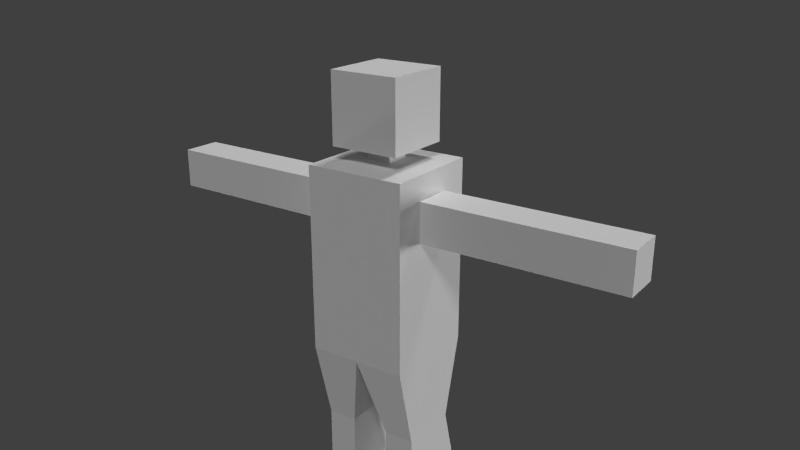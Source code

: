 # Source: Sniper_V01_green.blend  (saved by Blender 2.79.0; exported with 4.5.12 LTS)
import bpy
from mathutils import Matrix  # noqa: F401  (used for matrix-valued properties, if any)

bpy.ops.wm.read_factory_settings(use_empty=True)
scene = bpy.context.scene
scene.name = 'Scene'

# ---- collections
col_collection_1 = bpy.data.collections.new('Collection 1'); scene.collection.children.link(col_collection_1)

# ---- materials (node trees are filled in below, after node groups)
mat_material = bpy.data.materials.new('Material')
mat_material.alpha_threshold = 0.0
mat_material.use_transparent_shadow = False
mat_material.roughness = 0.5
mat_material.line_color = (0.0, 0.0, 0.0, 1.0)

# ---- material node trees

# ---- world
world_world = bpy.data.worlds.new('World'); scene.world = world_world
world_world.color = (0.05088, 0.05088, 0.05088)
world_world.use_sun_shadow = False
world_world.sun_shadow_jitter_overblur = 0.0
world_world.cycles.sampling_method = 'NONE'
world_world.cycles.sample_map_resolution = 256

# ---- cameras
cam_camera_001 = bpy.data.cameras.new('Camera.001')
cam_camera_001.clip_end = 100.0
cam_camera_001.lens = 35.0
cam_camera_001.sensor_width = 32.0
cam_camera_001.sensor_height = 18.0
cam_camera_001.display_size = 2.0
cam_camera_001.dof.focus_distance = 0.0
cam_camera_001.dof.aperture_fstop = 128.0
cam_camera_001.dof.aperture_blades = 6

# ---- lights
light_sun_003 = bpy.data.lights.new('Sun.003', 'SUN')
light_sun_003.transmission_factor = 0.0
light_sun_003.angle = 0.1993
light_sun_003.energy = 1.0
light_sun_003.shadow_buffer_clip_start = 0.5
light_sun_003.shadow_soft_size = 0.1
light_sun_003.shadow_cascade_max_distance = 1000.0
light_sun_002 = bpy.data.lights.new('Sun.002', 'SUN')
light_sun_002.transmission_factor = 0.0
light_sun_002.angle = 0.1993
light_sun_002.energy = 1.0
light_sun_002.shadow_buffer_clip_start = 0.5
light_sun_002.shadow_soft_size = 0.1
light_sun_002.shadow_cascade_max_distance = 1000.0
light_sun_001 = bpy.data.lights.new('Sun.001', 'SUN')
light_sun_001.transmission_factor = 0.0
light_sun_001.angle = 0.1993
light_sun_001.energy = 1.0
light_sun_001.shadow_buffer_clip_start = 0.5
light_sun_001.shadow_soft_size = 0.1
light_sun_001.shadow_cascade_max_distance = 1000.0
light_sun = bpy.data.lights.new('Sun', 'SUN')
light_sun.transmission_factor = 0.0
light_sun.angle = 0.1993
light_sun.energy = 1.0
light_sun.shadow_buffer_clip_start = 0.5
light_sun.shadow_soft_size = 0.1
light_sun.shadow_cascade_max_distance = 1000.0

# ---- meshes
me_cube = bpy.data.meshes.new('Cube')
me_cube.from_pydata([(0.6993, 0.6993, 7.012), (0.6993, -0.6993, 7.012), (-0.6993, -0.6993, 7.012), (-0.6993, 0.6993, 7.012), (0.6993, 0.6993, 8.41), (0.6993, -0.6993, 8.41), (-0.6993, -0.6993, 8.41), (-0.6993, 0.6993, 8.41), (0.1772, 0.1772, 7.012), (0.1772, -0.1772, 7.012), (-0.1772, 0.1772, 7.012), (-0.1772, -0.1772, 7.012), (0.2533, 0.2533, 6.746), (0.2533, -0.2533, 6.746), (-0.2533, 0.2533, 6.746), (-0.2533, -0.2533, 6.746), (1.017, 1.017, 6.687), (1.017, -1.017, 6.687), (-1.017, 1.017, 6.687), (-1.017, -1.017, 6.687), (1.017, 1.017, 2.962), (1.017, -1.017, 2.962), (-1.017, 1.017, 2.962), (-1.017, -1.017, 2.962), (1.017, -1.192e-07, 2.962), (1.192e-07, 1.017, 2.962), (-1.192e-07, -1.017, 2.962), (-1.017, 2.384e-07, 2.962), (0.0, 5.96e-08, 2.962), (-0.3955, 0.61, 1.325), (-1.006, 0.61, 1.325), (-0.3955, -0.61, 1.325), (-1.006, -0.61, 1.325), (-1.006, 2.027e-07, 1.325), (-0.3955, 9.537e-08, 1.325), (1.006, -8.345e-08, 1.325), (1.006, -0.61, 1.325), (1.006, 0.61, 1.325), (0.3955, 0.61, 1.325), (0.3955, -0.61, 1.325), (0.3955, 2.384e-08, 1.325), (0.9845, -0.3982, 5.403), (0.9845, -0.3982, 6.199), (0.9845, 0.3982, 5.403), (0.9845, 0.3982, 6.199), (2.984, -0.3982, 5.403), (2.984, -0.3982, 6.199), (2.984, 0.3982, 5.403), (2.984, 0.3982, 6.199), (-2.997, -0.3982, 5.403), (-2.997, -0.3982, 6.199), (-2.997, 0.3982, 5.403), (-2.997, 0.3982, 6.199), (-0.9968, -0.3982, 5.403), (-0.9968, -0.3982, 6.199), (-0.9968, 0.3982, 5.403), (-0.9968, 0.3982, 6.199), (-4.997, -0.3982, 5.403), (-4.997, -0.3982, 6.199), (-4.997, 0.3982, 6.199), (-4.997, 0.3982, 5.403), (4.984, 0.3982, 6.199), (4.984, 0.3982, 5.403), (4.984, -0.3982, 6.199), (4.984, -0.3982, 5.403), (-0.3955, 0.61, -0.01415), (-1.006, 0.61, -0.01415), (-0.3955, -0.9675, -0.01415), (-1.006, -0.9675, -0.01415), (-1.006, 2.027e-07, -0.01415), (-0.3955, 9.537e-08, -0.01415), (1.006, -8.345e-08, -0.01415), (1.006, -0.9675, -0.01415), (1.006, 0.61, -0.01415), (0.3955, 0.61, -0.01415), (0.3955, -0.9675, -0.01415), (0.3955, 2.384e-08, -0.01415), (-4.271, -0.00491, 8.6)], [], [(2, 3, 10, 11), (4, 7, 6, 5), (0, 4, 5, 1), (1, 5, 6, 2), (2, 6, 7, 3), (4, 0, 3, 7), (11, 10, 14, 15), (1, 2, 11, 9), (3, 0, 8, 10), (0, 1, 9, 8), (15, 14, 18, 19), (9, 11, 15, 13), (10, 8, 12, 14), (8, 9, 13, 12), (19, 18, 22, 27, 23), (13, 15, 19, 17), (14, 12, 16, 18), (12, 13, 17, 16), (25, 28, 34, 29), (17, 19, 23, 26, 21), (18, 16, 20, 25, 22), (16, 17, 21, 24, 20), (28, 26, 31, 34), (28, 25, 38, 40), (26, 28, 40, 39), (38, 37, 73, 74), (36, 39, 75, 72), (23, 27, 33, 32), (27, 22, 30, 33), (26, 23, 32, 31), (22, 25, 29, 30), (40, 38, 74, 76), (39, 40, 76, 75), (21, 26, 39, 36), (25, 20, 37, 38), (20, 24, 35, 37), (24, 21, 36, 35), (42, 44, 43, 41), (44, 48, 47, 43), (45, 47, 62, 64), (46, 42, 41, 45), (41, 43, 47, 45), (46, 48, 44, 42), (51, 49, 57, 60), (52, 56, 55, 51), (56, 54, 53, 55), (54, 50, 49, 53), (49, 51, 55, 53), (54, 56, 52, 50), (58, 59, 60, 57), (52, 51, 60, 59), (50, 52, 59, 58), (49, 50, 58, 57), (61, 63, 64, 62), (46, 45, 64, 63), (48, 46, 63, 61), (47, 48, 61, 62), (70, 67, 68, 69), (65, 70, 69, 66), (73, 71, 76, 74), (71, 72, 75, 76), (37, 35, 71, 73), (35, 36, 72, 71), (34, 31, 67, 70), (29, 34, 70, 65), (32, 33, 69, 68), (33, 30, 66, 69), (31, 32, 68, 67), (30, 29, 65, 66)])
_uv = me_cube.uv_layers.new(name='UVMap')
_uv.uv.foreach_set('vector', [0.4829, 0.9147, 0.3593, 0.9147, 0.4054, 0.8675, 0.4367, 0.8675, 0.8422, 0.7222, 0.8422, 0.8484, 0.7186, 0.8484, 0.7186, 0.7222, 0.9657, 0.9747, 0.8421, 0.9747, 0.8421, 0.8484, 0.9657, 0.8484, 0.5389, 0.8738, 0.6625, 0.8738, 0.6625, 1.0, 0.5389, 1.0, 0.8421, 0.9747, 0.7186, 0.9747, 0.7186, 0.8484, 0.8421, 0.8484, 0.9657, 0.8484, 0.8422, 0.8484, 0.8422, 0.7222, 0.9657, 0.7222, 0.1407, 0.7359, 0.1407, 0.7039, 0.1641, 0.697, 0.1641, 0.7427, 0.4829, 0.7884, 0.4829, 0.9147, 0.4367, 0.8675, 0.4367, 0.8356, 0.3593, 0.9147, 0.3593, 0.7884, 0.4054, 0.8356, 0.4054, 0.8675, 0.3593, 0.7884, 0.4829, 0.7884, 0.4367, 0.8356, 0.4054, 0.8356, 0.4267, 0.7195, 0.4715, 0.7195, 0.5389, 0.7884, 0.3593, 0.7884, 0.1407, 0.6444, 0.1407, 0.6124, 0.1643, 0.6055, 0.1643, 0.6512, 0.1407, 0.7816, 0.1407, 0.7496, 0.164, 0.7427, 0.164, 0.7885, 0.1407, 0.6901, 0.1407, 0.6581, 0.1641, 0.6512, 0.1641, 0.697, 0.3593, 0.6049, 0.1796, 0.6049, 0.1796, 0.2686, 0.2695, 0.2686, 0.3593, 0.2686, 0.4267, 0.6738, 0.4267, 0.7195, 0.3593, 0.7884, 0.3593, 0.6049, 0.4715, 0.7195, 0.4715, 0.6738, 0.5389, 0.6049, 0.5389, 0.7884, 0.4715, 0.6738, 0.4267, 0.6738, 0.3593, 0.6049, 0.5389, 0.6049, 0.5389, 0.6045, 0.6288, 0.6045, 0.6288, 0.7529, 0.5749, 0.7529, 0.5389, 0.0, 0.7186, 0.0, 0.7186, 0.3361, 0.6288, 0.3361, 0.5389, 0.3361, 0.0, 0.0, 0.1796, 0.0, 0.1796, 0.3362, 0.08982, 0.3362, 4.213e-08, 0.3362, 0.3593, 0.0, 0.5389, 4.305e-08, 0.5389, 0.3362, 0.4491, 0.3362, 0.3593, 0.3362, 0.6288, 0.6045, 0.7186, 0.6045, 0.6827, 0.7529, 0.6288, 0.7529, 0.2695, 0.6049, 0.3593, 0.6049, 0.3234, 0.7532, 0.2695, 0.7532, 0.1796, 0.6049, 0.2695, 0.6049, 0.2695, 0.7532, 0.2156, 0.7532, 0.1248, 0.4847, 0.1787, 0.4847, 0.1787, 0.6055, 0.1248, 0.6055, 0.5399, 0.4828, 0.5938, 0.4828, 0.5938, 0.6045, 0.5399, 0.6045, 0.3593, 0.2686, 0.2695, 0.2686, 0.2695, 0.1209, 0.3234, 0.1209, 0.2695, 0.2686, 0.1796, 0.2686, 0.2156, 0.1209, 0.2695, 0.1209, 0.6288, 0.3361, 0.7186, 0.3361, 0.7176, 0.4828, 0.6637, 0.4828, 4.213e-08, 0.3362, 0.08982, 0.3362, 0.05488, 0.4847, 0.0009855, 0.4847, 0.2695, 0.7532, 0.3234, 0.7532, 0.3234, 0.8741, 0.2695, 0.8741, 0.2156, 0.7532, 0.2695, 0.7532, 0.2695, 0.8741, 0.184, 0.8741, 0.5389, 0.3361, 0.6288, 0.3361, 0.5938, 0.4828, 0.5399, 0.4828, 0.08982, 0.3362, 0.1796, 0.3362, 0.1787, 0.4847, 0.1248, 0.4847, 0.3593, 0.3362, 0.4491, 0.3362, 0.4491, 0.484, 0.3952, 0.484, 0.4491, 0.3362, 0.5389, 0.3362, 0.503, 0.484, 0.4491, 0.484, 0.8593, 0.5079, 0.8593, 0.436, 0.9297, 0.436, 0.9297, 0.5079, 0.9297, 0.0, 0.9297, 0.1805, 0.8593, 0.1805, 0.8593, 3.767e-08, 0.8593, 0.5416, 0.789, 0.5416, 0.789, 0.3611, 0.8593, 0.3611, 1.0, 0.1805, 1.0, 0.3611, 0.9297, 0.3611, 0.9297, 0.1805, 0.8593, 0.7222, 0.789, 0.7222, 0.789, 0.5416, 0.8593, 0.5416, 0.7186, 0.5416, 0.789, 0.5416, 0.789, 0.7222, 0.7186, 0.7222, 0.789, 0.1805, 0.8593, 0.1805, 0.8593, 0.3611, 0.789, 0.3611, 4.213e-08, 0.7861, 4.213e-08, 0.6055, 0.07035, 0.6055, 0.07035, 0.7861, 0.8593, 0.5798, 0.8593, 0.5079, 0.9297, 0.5079, 0.9297, 0.5798, 0.1407, 0.6055, 0.1407, 0.7861, 0.07035, 0.7861, 0.07035, 0.6055, 0.8593, 0.1805, 0.789, 0.1805, 0.789, 0.0, 0.8593, 1.076e-08, 0.7186, 0.0, 0.789, 5.381e-09, 0.789, 0.1805, 0.7186, 0.1805, 0.25, 0.946, 0.25, 0.8741, 0.3204, 0.8741, 0.3204, 0.946, 4.213e-08, 0.7861, 0.07035, 0.7861, 0.07035, 0.9666, 0.0, 0.9666, 0.7186, 0.1805, 0.789, 0.1805, 0.789, 0.3611, 0.7186, 0.3611, 0.07035, 0.7861, 0.1407, 0.7861, 0.1407, 0.9666, 0.07035, 0.9666, 0.1796, 0.946, 0.1796, 0.8741, 0.25, 0.8741, 0.25, 0.946, 1.0, 0.1805, 0.9297, 0.1805, 0.9297, 4.305e-08, 1.0, 0.0, 0.789, 0.5416, 0.7186, 0.5416, 0.7186, 0.3611, 0.789, 0.3611, 0.8593, 0.1805, 0.9297, 0.1805, 0.9297, 0.3611, 0.8593, 0.3611, 0.5368, 0.8435, 0.5368, 0.9308, 0.4829, 0.9308, 0.4829, 0.8435, 0.5368, 0.7884, 0.5368, 0.8435, 0.4829, 0.8435, 0.4829, 0.7884, 0.9999, 0.9999, 9.998e-05, 0.9999, 0.0001001, 9.998e-05, 0.9999, 0.0001001, 0.8593, 0.6671, 0.8593, 0.5798, 0.9132, 0.5798, 0.9132, 0.6671, 0.3952, 0.484, 0.4491, 0.484, 0.4491, 0.6049, 0.3952, 0.6049, 0.4491, 0.484, 0.503, 0.484, 0.5346, 0.6049, 0.4491, 0.6049, 0.6288, 0.7529, 0.6827, 0.7529, 0.7143, 0.8738, 0.6288, 0.8738, 0.5749, 0.7529, 0.6288, 0.7529, 0.6288, 0.8738, 0.5749, 0.8738, 0.3234, 0.1209, 0.2695, 0.1209, 0.2695, 6.6e-09, 0.355, 0.0, 0.2695, 0.1209, 0.2156, 0.1209, 0.2156, 5.381e-09, 0.2695, 6.6e-09, 0.6637, 0.4828, 0.7176, 0.4828, 0.7176, 0.6045, 0.6637, 0.6045, 0.0009855, 0.4847, 0.05488, 0.4847, 0.05488, 0.6055, 0.0009855, 0.6055])
me_cube.materials.append(mat_material)
me_cube.use_remesh_preserve_volume = False
me_cube.use_remesh_preserve_attributes = False
me_cube.use_mirror_vertex_groups = False
me_cube.update()

# ---- objects
ob_sun_003 = bpy.data.objects.new('Sun.003', light_sun_003)
ob_sun_002 = bpy.data.objects.new('Sun.002', light_sun_002)
ob_sun_001 = bpy.data.objects.new('Sun.001', light_sun_001)
ob_sun = bpy.data.objects.new('Sun', light_sun)
ob_camera = bpy.data.objects.new('Camera', cam_camera_001)
ob_cube = bpy.data.objects.new('Cube', me_cube)

# ---- transforms, parenting, visibility, modifiers, constraints
ob_sun_003.location = (-7.901, -0.6906, 4.247)
ob_sun_003.rotation_euler = (-1.622, 0.263, 2.072)
ob_sun_003.lineart.crease_threshold = 0.0
ob_sun_002.location = (12.36, 0.2996, 4.247)
ob_sun_002.rotation_euler = (3.211, -5.318, -2.972)
ob_sun_002.lineart.crease_threshold = 0.0
ob_sun_001.location = (1.349, -4.451, 11.57)
ob_sun_001.rotation_euler = (-5.85, -0.01583, -0.2048)
ob_sun_001.lineart.crease_threshold = 0.0
ob_sun.location = (-2.922, 9.485, 15.07)
ob_sun.rotation_euler = (-0.7457, -0.0, 0.5015)
ob_sun.lineart.crease_threshold = 0.0
ob_camera.location = (-7.609, 11.83, 11.32)
ob_camera.rotation_euler = (1.218, -1.241e-06, -2.525)
ob_camera.lineart.crease_threshold = 0.0
ob_cube.location = (1.584, -0.7171, 0.1658)
ob_cube.lock_rotations_4d = False
ob_cube.empty_display_type = 'ARROWS'
ob_cube.lineart.crease_threshold = 0.0

# ---- collection membership
col_collection_1.objects.link(ob_sun_003)
col_collection_1.objects.link(ob_sun_002)
col_collection_1.objects.link(ob_sun_001)
col_collection_1.objects.link(ob_sun)
col_collection_1.objects.link(ob_camera)
col_collection_1.objects.link(ob_cube)

# ---- scene / render settings (as saved in the file)
scene.camera = ob_camera
scene.frame_start = 1; scene.frame_end = 250; scene.frame_set(104)
scene.render.engine = 'BLENDER_EEVEE_NEXT'
scene.render.dither_intensity = 0.0
scene.cycles.use_denoising = False
scene.cycles.samples = 10
scene.cycles.sampling_pattern = 'TABULATED_SOBOL'
scene.cycles.light_sampling_threshold = 0.0
scene.cycles.use_adaptive_sampling = False
scene.cycles.use_light_tree = False
scene.cycles.blur_glossy = 0.0
scene.cycles.pixel_filter_type = 'GAUSSIAN'
scene.cycles.sample_clamp_indirect = 0.0
scene.view_settings.view_transform = 'Standard'
bpy.context.view_layer.update()

